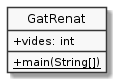

The diagram above was rendered by PlantUML. Its source (embedded in the PNG):
@startuml
hide circle
skinparam monochrome true
skinparam classAttributeIconSize 0


class GatRenat {
    + vides: int
    + {static} main(String[])
}
@enduml